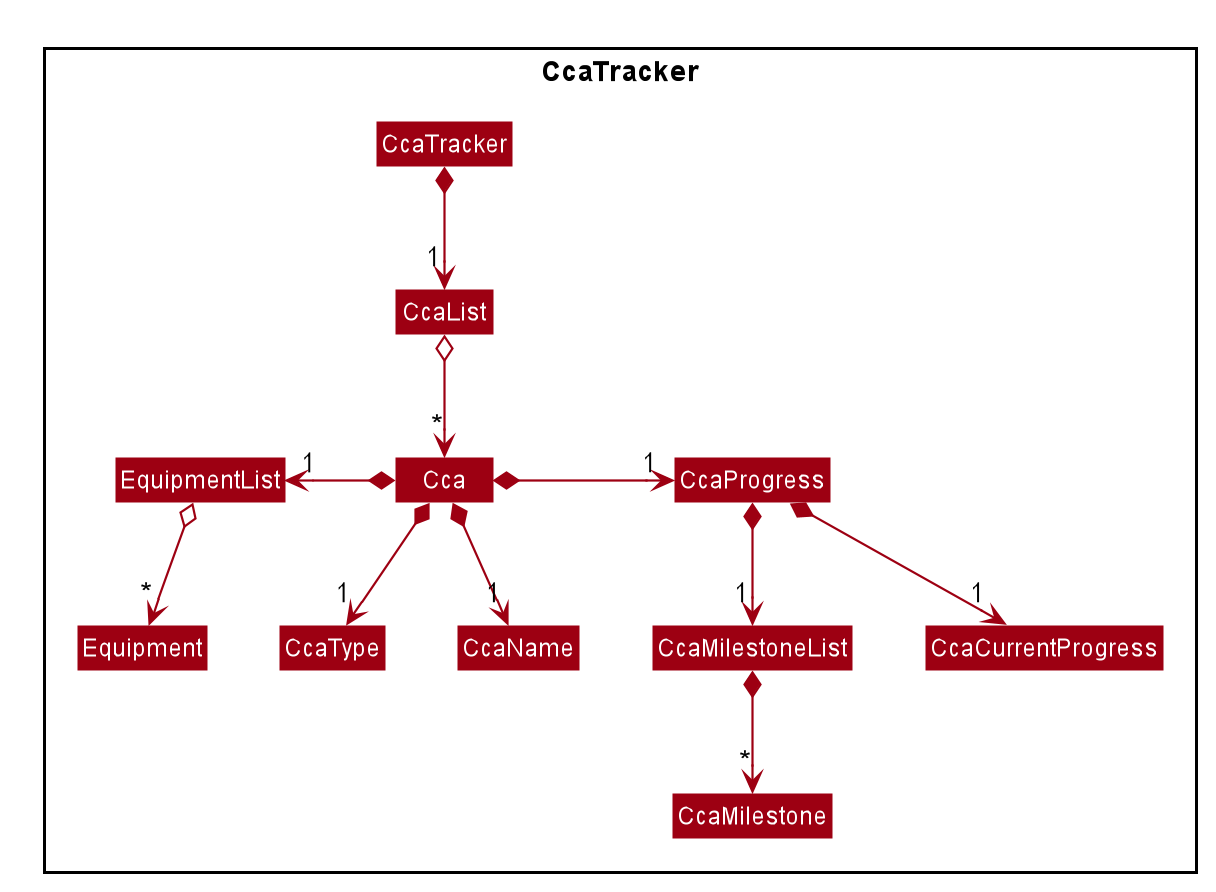

The diagram above was rendered by PlantUML. Its source (embedded in the PNG):
@startuml








skinparam BackgroundColor #FFFFFFF

skinparam Shadowing false

skinparam Class {
    FontColor #FFFFFF
    BorderThickness 1
    BorderColor #FFFFFF
    StereotypeFontColor #FFFFFF
    FontName Arial
}

skinparam Actor {
    BorderColor #000000
    Color #000000
    FontName Arial
}

skinparam Sequence {
    MessageAlign center
    BoxFontSize 15
    BoxPadding 0
    BoxFontColor #FFFFFF
    FontName Arial
}

skinparam Participant {
    FontColor #FFFFFFF
    Padding 20
}

skinparam MinClassWidth 50
skinparam ParticipantPadding 10
skinparam Shadowing false
skinparam DefaultTextAlignment center
skinparam packageStyle Rectangle

hide footbox
hide members
hide circle
skinparam arrowThickness 1.1
skinparam arrowColor #9D0012
skinparam classBackgroundColor #9D0012

Package CcaTracker {
    Class CcaTracker
    Class CcaList
    Class Cca
    Class CcaName
    Class CcaType
    Class EquipmentList
    Class Equipment
    Class CcaProgress
    Class CcaCurrentProgress
    Class CcaMilestoneList
    Class CcaMilestone
}

CcaTracker *-down-> "1" CcaList
CcaList o-down-> "*" Cca
Cca *-down-> "1" CcaName
Cca *-down-> "1" CcaType
Cca *-left-> "1" EquipmentList
EquipmentList o-down-> "*" Equipment
Cca *-right-> "1" CcaProgress
CcaProgress *-down-> "1" CcaCurrentProgress
CcaProgress *-down-> "1" CcaMilestoneList
CcaMilestoneList *-down-> "*" CcaMilestone

@enduml